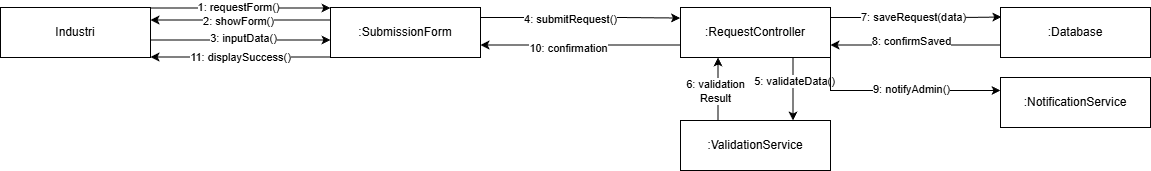

The diagram above was exported from draw.io. Its source (the exported page's mxGraphModel, read from the mxfile embedded in the PNG):
<mxGraphModel dx="1695" dy="757" grid="1" gridSize="10" guides="1" tooltips="1" connect="1" arrows="1" fold="1" page="1" pageScale="1" pageWidth="850" pageHeight="1100" math="0" shadow="0">
  <root>
    <mxCell id="0" />
    <mxCell id="1" parent="0" />
    <mxCell id="cyeOb8PTsq04ZIm3HnfN-1" style="edgeStyle=orthogonalEdgeStyle;rounded=0;orthogonalLoop=1;jettySize=auto;html=1;exitX=1;exitY=0.25;exitDx=0;exitDy=0;entryX=0;entryY=0.25;entryDx=0;entryDy=0;" edge="1" parent="1">
      <mxGeometry relative="1" as="geometry">
        <Array as="points">
          <mxPoint x="470" y="281" />
          <mxPoint x="470" y="281" />
        </Array>
        <mxPoint x="310" y="280.5" as="sourcePoint" />
        <mxPoint x="490" y="280.5" as="targetPoint" />
      </mxGeometry>
    </mxCell>
    <mxCell id="cyeOb8PTsq04ZIm3HnfN-2" value="1: requestForm()" style="edgeLabel;html=1;align=center;verticalAlign=middle;resizable=0;points=[];" connectable="0" vertex="1" parent="cyeOb8PTsq04ZIm3HnfN-1">
      <mxGeometry x="-0.0431" y="1" relative="1" as="geometry">
        <mxPoint as="offset" />
      </mxGeometry>
    </mxCell>
    <mxCell id="cyeOb8PTsq04ZIm3HnfN-3" style="edgeStyle=orthogonalEdgeStyle;rounded=0;orthogonalLoop=1;jettySize=auto;html=1;exitX=1;exitY=0.75;exitDx=0;exitDy=0;entryX=0;entryY=0.75;entryDx=0;entryDy=0;" edge="1" parent="1">
      <mxGeometry relative="1" as="geometry">
        <mxPoint x="310" y="312.5" as="sourcePoint" />
        <mxPoint x="490" y="312.5" as="targetPoint" />
      </mxGeometry>
    </mxCell>
    <mxCell id="cyeOb8PTsq04ZIm3HnfN-4" value="3: inputData()" style="edgeLabel;html=1;align=center;verticalAlign=middle;resizable=0;points=[];" connectable="0" vertex="1" parent="cyeOb8PTsq04ZIm3HnfN-3">
      <mxGeometry x="0.0242" y="-2" relative="1" as="geometry">
        <mxPoint y="-4" as="offset" />
      </mxGeometry>
    </mxCell>
    <mxCell id="cyeOb8PTsq04ZIm3HnfN-5" value="Industri" style="rounded=0;whiteSpace=wrap;html=1;" vertex="1" parent="1">
      <mxGeometry x="160" y="280" width="150" height="50" as="geometry" />
    </mxCell>
    <mxCell id="cyeOb8PTsq04ZIm3HnfN-6" style="edgeStyle=orthogonalEdgeStyle;rounded=0;orthogonalLoop=1;jettySize=auto;html=1;exitX=1;exitY=0.25;exitDx=0;exitDy=0;entryX=-0.003;entryY=0.211;entryDx=0;entryDy=0;entryPerimeter=0;" edge="1" parent="1" source="cyeOb8PTsq04ZIm3HnfN-11" target="cyeOb8PTsq04ZIm3HnfN-20">
      <mxGeometry relative="1" as="geometry">
        <Array as="points">
          <mxPoint x="780" y="290" />
          <mxPoint x="970" y="290" />
        </Array>
      </mxGeometry>
    </mxCell>
    <mxCell id="cyeOb8PTsq04ZIm3HnfN-7" value="4: submitRequest()" style="edgeLabel;html=1;align=center;verticalAlign=middle;resizable=0;points=[];" connectable="0" vertex="1" parent="cyeOb8PTsq04ZIm3HnfN-6">
      <mxGeometry x="-0.0999" y="-1" relative="1" as="geometry">
        <mxPoint as="offset" />
      </mxGeometry>
    </mxCell>
    <mxCell id="cyeOb8PTsq04ZIm3HnfN-8" value="11: displaySuccess()" style="edgeStyle=orthogonalEdgeStyle;rounded=0;orthogonalLoop=1;jettySize=auto;html=1;exitX=0;exitY=0.75;exitDx=0;exitDy=0;entryX=1;entryY=0.75;entryDx=0;entryDy=0;" edge="1" parent="1">
      <mxGeometry relative="1" as="geometry">
        <mxPoint x="490" y="329.5" as="sourcePoint" />
        <mxPoint x="310" y="329.5" as="targetPoint" />
      </mxGeometry>
    </mxCell>
    <mxCell id="cyeOb8PTsq04ZIm3HnfN-9" style="edgeStyle=orthogonalEdgeStyle;rounded=0;orthogonalLoop=1;jettySize=auto;html=1;exitX=0;exitY=0.25;exitDx=0;exitDy=0;entryX=1;entryY=0.25;entryDx=0;entryDy=0;" edge="1" parent="1" source="cyeOb8PTsq04ZIm3HnfN-11" target="cyeOb8PTsq04ZIm3HnfN-5">
      <mxGeometry relative="1" as="geometry" />
    </mxCell>
    <mxCell id="cyeOb8PTsq04ZIm3HnfN-10" value="2: showForm()" style="edgeLabel;html=1;align=center;verticalAlign=middle;resizable=0;points=[];" connectable="0" vertex="1" parent="cyeOb8PTsq04ZIm3HnfN-9">
      <mxGeometry x="0.0424" y="1" relative="1" as="geometry">
        <mxPoint as="offset" />
      </mxGeometry>
    </mxCell>
    <mxCell id="cyeOb8PTsq04ZIm3HnfN-11" value=":SubmissionForm" style="rounded=0;whiteSpace=wrap;html=1;" vertex="1" parent="1">
      <mxGeometry x="490" y="280" width="150" height="50" as="geometry" />
    </mxCell>
    <mxCell id="cyeOb8PTsq04ZIm3HnfN-12" style="edgeStyle=orthogonalEdgeStyle;rounded=0;orthogonalLoop=1;jettySize=auto;html=1;exitX=0;exitY=0.75;exitDx=0;exitDy=0;entryX=1;entryY=0.75;entryDx=0;entryDy=0;" edge="1" parent="1" source="cyeOb8PTsq04ZIm3HnfN-20" target="cyeOb8PTsq04ZIm3HnfN-11">
      <mxGeometry relative="1" as="geometry" />
    </mxCell>
    <mxCell id="cyeOb8PTsq04ZIm3HnfN-13" value="10: confirmation" style="edgeLabel;html=1;align=center;verticalAlign=middle;resizable=0;points=[];" connectable="0" vertex="1" parent="cyeOb8PTsq04ZIm3HnfN-12">
      <mxGeometry x="0.1255" y="3" relative="1" as="geometry">
        <mxPoint as="offset" />
      </mxGeometry>
    </mxCell>
    <mxCell id="cyeOb8PTsq04ZIm3HnfN-14" style="edgeStyle=orthogonalEdgeStyle;rounded=0;orthogonalLoop=1;jettySize=auto;html=1;exitX=1;exitY=0.25;exitDx=0;exitDy=0;entryX=0.006;entryY=0.191;entryDx=0;entryDy=0;entryPerimeter=0;" edge="1" parent="1" source="cyeOb8PTsq04ZIm3HnfN-20" target="cyeOb8PTsq04ZIm3HnfN-23">
      <mxGeometry relative="1" as="geometry">
        <Array as="points">
          <mxPoint x="1120" y="290" />
          <mxPoint x="1278" y="290" />
        </Array>
      </mxGeometry>
    </mxCell>
    <mxCell id="cyeOb8PTsq04ZIm3HnfN-15" value="7: saveRequest(data)" style="edgeLabel;html=1;align=center;verticalAlign=middle;resizable=0;points=[];" connectable="0" vertex="1" parent="cyeOb8PTsq04ZIm3HnfN-14">
      <mxGeometry x="-0.0238" y="1" relative="1" as="geometry">
        <mxPoint as="offset" />
      </mxGeometry>
    </mxCell>
    <mxCell id="cyeOb8PTsq04ZIm3HnfN-16" style="edgeStyle=orthogonalEdgeStyle;rounded=0;orthogonalLoop=1;jettySize=auto;html=1;exitX=0.75;exitY=1;exitDx=0;exitDy=0;entryX=0.75;entryY=0;entryDx=0;entryDy=0;" edge="1" parent="1" source="cyeOb8PTsq04ZIm3HnfN-20" target="cyeOb8PTsq04ZIm3HnfN-27">
      <mxGeometry relative="1" as="geometry">
        <mxPoint x="952.5" y="370" as="targetPoint" />
      </mxGeometry>
    </mxCell>
    <mxCell id="cyeOb8PTsq04ZIm3HnfN-17" value="5: validateData()" style="edgeLabel;html=1;align=center;verticalAlign=middle;resizable=0;points=[];" connectable="0" vertex="1" parent="cyeOb8PTsq04ZIm3HnfN-16">
      <mxGeometry x="-0.2538" y="1" relative="1" as="geometry">
        <mxPoint as="offset" />
      </mxGeometry>
    </mxCell>
    <mxCell id="cyeOb8PTsq04ZIm3HnfN-18" style="edgeStyle=orthogonalEdgeStyle;rounded=0;orthogonalLoop=1;jettySize=auto;html=1;exitX=1;exitY=1;exitDx=0;exitDy=0;entryX=0;entryY=0.25;entryDx=0;entryDy=0;" edge="1" parent="1" source="cyeOb8PTsq04ZIm3HnfN-20" target="cyeOb8PTsq04ZIm3HnfN-24">
      <mxGeometry relative="1" as="geometry">
        <Array as="points">
          <mxPoint x="990" y="363" />
          <mxPoint x="1160" y="363" />
        </Array>
        <mxPoint x="1140" y="370" as="targetPoint" />
      </mxGeometry>
    </mxCell>
    <mxCell id="cyeOb8PTsq04ZIm3HnfN-19" value="9: notifyAdmin()" style="edgeLabel;html=1;align=center;verticalAlign=middle;resizable=0;points=[];" connectable="0" vertex="1" parent="cyeOb8PTsq04ZIm3HnfN-18">
      <mxGeometry x="0.1104" y="2" relative="1" as="geometry">
        <mxPoint as="offset" />
      </mxGeometry>
    </mxCell>
    <mxCell id="cyeOb8PTsq04ZIm3HnfN-20" value=":RequestController" style="rounded=0;whiteSpace=wrap;html=1;" vertex="1" parent="1">
      <mxGeometry x="840" y="280" width="150" height="50" as="geometry" />
    </mxCell>
    <mxCell id="cyeOb8PTsq04ZIm3HnfN-21" style="edgeStyle=orthogonalEdgeStyle;rounded=0;orthogonalLoop=1;jettySize=auto;html=1;exitX=0;exitY=0.75;exitDx=0;exitDy=0;entryX=1;entryY=0.75;entryDx=0;entryDy=0;" edge="1" parent="1" source="cyeOb8PTsq04ZIm3HnfN-23" target="cyeOb8PTsq04ZIm3HnfN-20">
      <mxGeometry relative="1" as="geometry">
        <mxPoint x="1277" y="315" as="sourcePoint" />
        <mxPoint x="1120" y="315" as="targetPoint" />
      </mxGeometry>
    </mxCell>
    <mxCell id="cyeOb8PTsq04ZIm3HnfN-22" value="8: confirmSaved" style="edgeLabel;html=1;align=center;verticalAlign=middle;resizable=0;points=[];" connectable="0" vertex="1" parent="cyeOb8PTsq04ZIm3HnfN-21">
      <mxGeometry x="0.0663" y="-4" relative="1" as="geometry">
        <mxPoint as="offset" />
      </mxGeometry>
    </mxCell>
    <mxCell id="cyeOb8PTsq04ZIm3HnfN-23" value=":Database" style="rounded=0;whiteSpace=wrap;html=1;" vertex="1" parent="1">
      <mxGeometry x="1160" y="280" width="150" height="50" as="geometry" />
    </mxCell>
    <mxCell id="cyeOb8PTsq04ZIm3HnfN-24" value=":NotificationService" style="rounded=0;whiteSpace=wrap;html=1;" vertex="1" parent="1">
      <mxGeometry x="1160" y="350" width="150" height="50" as="geometry" />
    </mxCell>
    <mxCell id="cyeOb8PTsq04ZIm3HnfN-25" style="edgeStyle=orthogonalEdgeStyle;rounded=0;orthogonalLoop=1;jettySize=auto;html=1;exitX=0.25;exitY=0;exitDx=0;exitDy=0;entryX=0.25;entryY=1;entryDx=0;entryDy=0;" edge="1" parent="1" source="cyeOb8PTsq04ZIm3HnfN-27" target="cyeOb8PTsq04ZIm3HnfN-20">
      <mxGeometry relative="1" as="geometry">
        <mxPoint x="877.5" y="370" as="sourcePoint" />
      </mxGeometry>
    </mxCell>
    <mxCell id="cyeOb8PTsq04ZIm3HnfN-26" value="6: validation&lt;div&gt;Result&lt;/div&gt;" style="edgeLabel;html=1;align=center;verticalAlign=middle;resizable=0;points=[];" connectable="0" vertex="1" parent="cyeOb8PTsq04ZIm3HnfN-25">
      <mxGeometry x="0.1205" y="3" relative="1" as="geometry">
        <mxPoint y="5" as="offset" />
      </mxGeometry>
    </mxCell>
    <mxCell id="cyeOb8PTsq04ZIm3HnfN-27" value=":ValidationService" style="rounded=0;whiteSpace=wrap;html=1;" vertex="1" parent="1">
      <mxGeometry x="840" y="393" width="150" height="50" as="geometry" />
    </mxCell>
  </root>
</mxGraphModel>